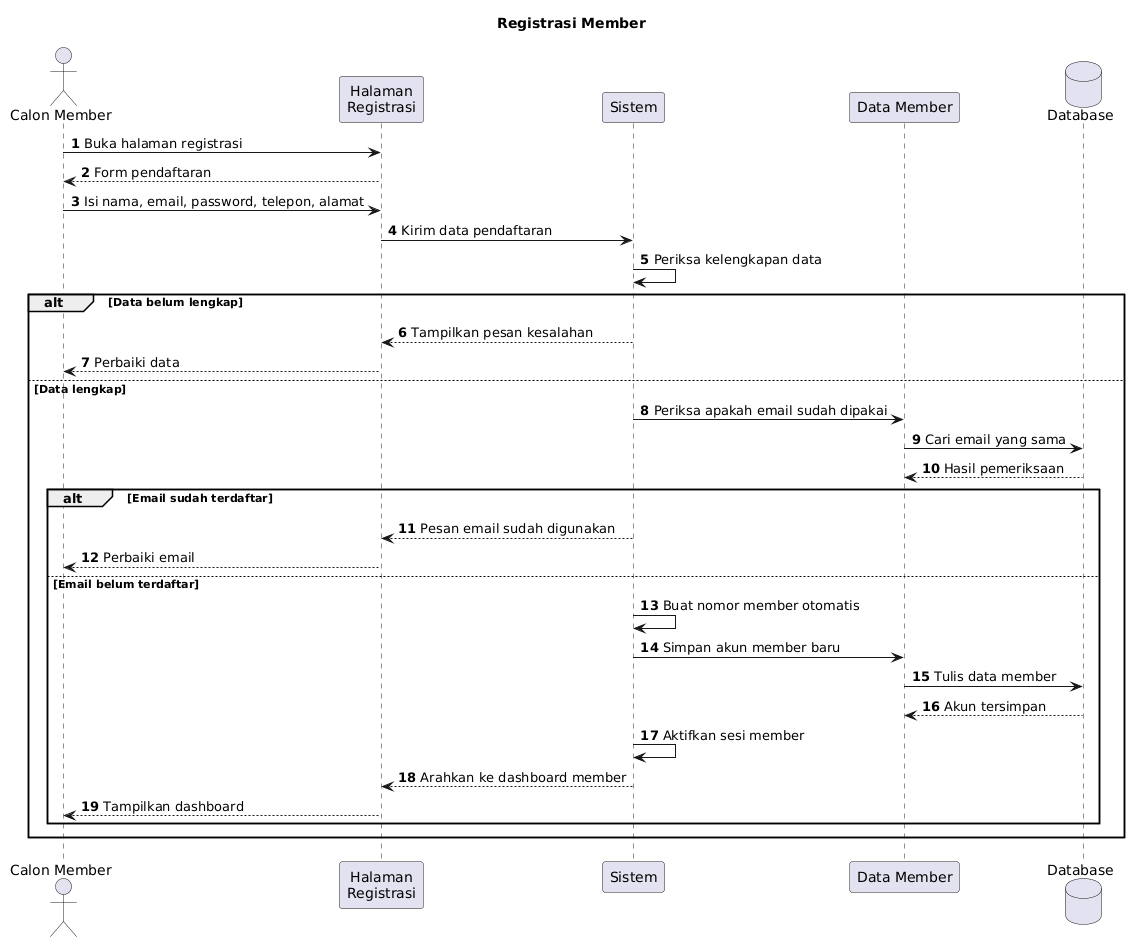

The diagram above was rendered by PlantUML. Its source (embedded in the PNG):
@startuml
title Registrasi Member
autonumber
actor "Calon Member" as A
participant "Halaman\nRegistrasi" as H
participant "Sistem" as S
participant "Data Member" as M
database "Database" as DB

A -> H : Buka halaman registrasi
H --> A : Form pendaftaran
A -> H : Isi nama, email, password, telepon, alamat
H -> S : Kirim data pendaftaran
S -> S : Periksa kelengkapan data
alt Data belum lengkap
  S --> H : Tampilkan pesan kesalahan
  H --> A : Perbaiki data
else Data lengkap
  S -> M : Periksa apakah email sudah dipakai
  M -> DB : Cari email yang sama
  DB --> M : Hasil pemeriksaan
  alt Email sudah terdaftar
    S --> H : Pesan email sudah digunakan
    H --> A : Perbaiki email
  else Email belum terdaftar
    S -> S : Buat nomor member otomatis
    S -> M : Simpan akun member baru
    M -> DB : Tulis data member
    DB --> M : Akun tersimpan
    S -> S : Aktifkan sesi member
    S --> H : Arahkan ke dashboard member
    H --> A : Tampilkan dashboard
  end
end
@enduml